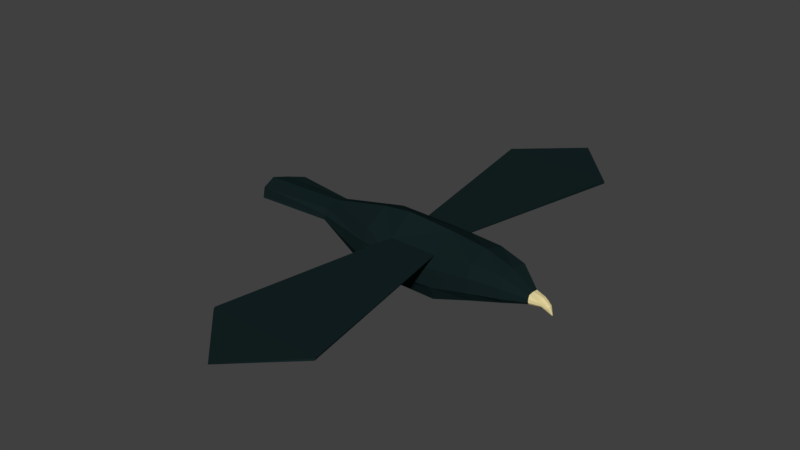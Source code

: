 # Source: Bird.blend  (saved by Blender 2.77.0; exported with 4.5.12 LTS)
import bpy
from mathutils import Matrix  # noqa: F401  (used for matrix-valued properties, if any)

bpy.ops.wm.read_factory_settings(use_empty=True)
scene = bpy.context.scene
scene.name = 'Scene'

# ---- collections
col_collection_1 = bpy.data.collections.new('Collection 1'); scene.collection.children.link(col_collection_1)

# ---- materials (node trees are filled in below, after node groups)
mat_material_001 = bpy.data.materials.new('Material.001')
mat_material_001.alpha_threshold = 0.0
mat_material_001.use_transparent_shadow = False
mat_material_001.diffuse_color = (0.007499, 0.01681, 0.01764, 1.0)
mat_material_001.roughness = 0.5
mat_material_001.specular_intensity = 0.0
mat_material_002 = bpy.data.materials.new('Material.002')
mat_material_002.alpha_threshold = 0.0
mat_material_002.use_transparent_shadow = False
mat_material_002.diffuse_color = (0.8, 0.681, 0.3475, 1.0)
mat_material_002.roughness = 0.5

# ---- material node trees

# ---- world
world_world = bpy.data.worlds.new('World'); scene.world = world_world
world_world.color = (0.05088, 0.05088, 0.05088)
world_world.use_sun_shadow = False
world_world.sun_shadow_jitter_overblur = 0.0
world_world.cycles.sampling_method = 'MANUAL'

# ---- meshes
me_cube_001 = bpy.data.meshes.new('Cube.001')
me_cube_001.from_pydata([(-0.2857, -0.2908, 2.324), (-0.2857, -0.2857, 2.814), (-0.2857, 0.2631, 2.313), (-0.2857, 0.2857, 2.843), (0.5697, -0.2908, 2.311), (0.5697, -0.2857, 2.797), (0.5697, 0.2631, 2.304), (0.5697, 0.2979, 2.812), (1.301, 0.181, 2.765), (1.301, 0.1626, 2.491), (1.301, -0.1751, 2.765), (1.301, -0.1793, 2.497), (-0.947, -0.1684, 2.643), (-0.947, -0.1636, 2.772), (-0.947, 0.1383, 2.772), (-0.947, 0.1174, 2.635), (-0.2857, 0.0, 2.947), (-0.2962, -0.007547, 2.27), (0.5697, 0.0, 2.942), (0.5697, 0.0, 2.217), (1.301, 0.0007638, 2.785), (1.301, 0.0007638, 2.447), (-0.947, -0.0007725, 2.808), (-0.9542, -0.007753, 2.628), (0.9794, -0.2518, 2.431), (0.9794, -0.2467, 2.831), (0.9794, 0.2271, 2.424), (0.9794, 0.2497, 2.817), (0.9794, 0.0, 2.891), (0.9794, 0.0, 2.355), (-0.2857, -0.3406, 2.471), (-0.2857, -0.3355, 2.671), (-0.2857, 0.3579, 2.668), (-0.2857, 0.3529, 2.468), (0.5697, 0.3579, 2.665), (0.5697, 0.3529, 2.463), (0.5697, -0.3355, 2.666), (0.5697, -0.3406, 2.462), (1.301, 0.2398, 2.657), (1.301, 0.2334, 2.555), (1.301, -0.2156, 2.659), (1.301, -0.2198, 2.556), (-0.947, -0.2144, 2.66), (-0.947, -0.2097, 2.714), (-0.947, 0.2051, 2.712), (-0.947, 0.1995, 2.656), (0.9794, 0.3219, 2.686), (0.9794, 0.3169, 2.533), (0.9794, -0.3016, 2.533), (0.9794, -0.2965, 2.688), (1.524, 0.09235, 2.538), (1.524, 0.06191, 2.512), (1.524, 0.002888, 2.62), (1.524, -0.06125, 2.612), (1.524, -0.07756, 2.536), (1.524, -0.06278, 2.514), (1.524, 0.002888, 2.496), (1.524, 0.06861, 2.612), (1.524, 0.09005, 2.573), (1.524, -0.07603, 2.573), (1.632, 0.06012, 2.532), (1.632, 0.04237, 2.514), (1.632, 0.003501, 2.599), (1.632, -0.04087, 2.586), (1.632, -0.04663, 2.53), (1.632, -0.0345, 2.515), (1.632, 0.003501, 2.502), (1.632, 0.04896, 2.586), (1.632, 0.06185, 2.556), (1.632, -0.04681, 2.556), (1.743, 0.01059, 2.446), (1.741, 0.008834, 2.445), (1.749, 0.004987, 2.449), (1.748, 0.0005958, 2.448), (1.743, 2.568e-05, 2.446), (1.741, 0.001226, 2.445), (1.74, 0.004987, 2.445), (1.748, 0.009486, 2.448), (1.745, 0.01076, 2.447), (1.745, 7.496e-06, 2.447), (1.696, -0.03395, 2.513), (1.712, -0.02948, 2.524), (1.666, 0.003909, 2.494), (1.673, -0.02469, 2.499), (1.681, -0.03381, 2.504), (1.712, 0.03812, 2.524), (1.695, 0.04782, 2.513), (1.672, 0.03316, 2.498), (1.682, 0.04651, 2.505), (1.719, 0.003909, 2.529), (1.671, -0.035, 2.561), (1.651, -0.02945, 2.513), (1.655, -0.04003, 2.523), (1.662, 0.05463, 2.54), (1.662, -0.04019, 2.54), (1.647, 0.003711, 2.505), (1.671, 0.04338, 2.561), (1.65, 0.03763, 2.512), (1.655, 0.05311, 2.524), (1.674, 0.003711, 2.569), (0.0358, 0.2979, 2.828), (0.0358, 0.2631, 2.309), (0.0358, -0.2857, 2.806), (0.0358, -0.2908, 2.318), (0.0358, 0.0, 2.983), (0.03055, -0.003773, 2.244), (0.0358, -0.3793, 2.668), (0.0358, -0.3724, 2.466), (0.0358, 0.3988, 2.666), (0.0358, 0.4143, 2.465), (-1.725, -0.3344, 2.743), (-1.859, -0.1922, 2.755), (-1.914, -0.0004576, 2.791), (-1.859, 0.1646, 2.755), (-1.725, 0.2955, 2.718), (-1.859, 0.1438, 2.698), (-1.921, -0.007438, 2.69), (-1.859, -0.1969, 2.705), (-1.725, -0.3392, 2.722), (-1.725, 0.3011, 2.742), (0.349, 0.2979, 2.82), (0.5697, 0.3106, 2.799), (0.349, 0.3783, 2.666), (0.0358, 0.3098, 2.809), (0.349, 0.3175, 2.813), (0.9629, 2.21, 2.809), (-0.265, 2.21, 2.853), (0.349, 2.21, 2.831), (0.9629, 2.227, 2.773), (-0.265, 2.226, 2.802), (0.349, 2.236, 2.811), (0.349, 2.888, 2.813), (0.349, 2.888, 2.813), (0.349, 2.888, 2.813), (0.349, 2.888, 2.813), (0.349, 2.888, 2.813), (0.349, 2.888, 2.813), (0.5697, -0.2918, 2.788), (0.3028, -0.3574, 2.667), (0.3028, -0.2857, 2.801), (0.0358, -0.2994, 2.796), (0.3028, -0.3027, 2.791), (0.9111, -2.294, 2.797), (-0.3056, -2.294, 2.817), (0.9111, -2.3, 2.777), (0.3028, -2.294, 2.807), (-0.3056, -2.308, 2.797), (0.3028, -2.311, 2.783), (0.3028, -2.914, 2.796), (0.3028, -2.914, 2.796), (0.3028, -2.914, 2.796), (0.3028, -2.914, 2.796), (0.3028, -2.914, 2.796), (0.3028, -2.914, 2.796)], [], [(33, 2, 15, 45), (109, 35, 6, 101), (48, 24, 11, 41), (107, 30, 0, 103), (105, 101, 6, 19), (104, 100, 3, 16), (29, 26, 9, 21), (28, 25, 10, 20), (46, 27, 8, 38), (31, 1, 13, 43), (17, 0, 12, 23), (16, 3, 14, 22), (1, 16, 22, 13), (2, 17, 23, 15), (27, 28, 20, 8), (24, 29, 21, 11), (102, 104, 16, 1), (103, 105, 19, 4), (4, 19, 29, 24), (7, 18, 28, 27), (34, 121, 7, 27, 46), (18, 5, 25, 28), (19, 6, 26, 29), (37, 4, 24, 48), (5, 137, 36, 49, 25), (36, 37, 48, 49), (6, 35, 47, 26), (35, 34, 46, 47), (0, 30, 42, 12), (30, 31, 43, 42), (26, 47, 39, 9), (47, 46, 38, 39), (102, 1, 31, 106, 140), (106, 31, 30, 107), (25, 49, 40, 10), (49, 48, 41, 40), (124, 121, 34, 122), (108, 122, 34, 35, 109), (3, 32, 44, 14), (32, 33, 45, 44), (11, 21, 56, 55), (57, 52, 62, 67), (20, 10, 53, 52), (10, 40, 59, 53), (40, 41, 54, 59), (41, 11, 55, 54), (38, 8, 57, 58), (21, 9, 51, 56), (8, 20, 52, 57), (39, 38, 58, 50), (9, 39, 50, 51), (81, 80, 79, 73), (52, 53, 63, 62), (53, 59, 69, 63), (55, 56, 66, 65), (54, 55, 65, 64), (59, 54, 64, 69), (58, 57, 67, 68), (56, 51, 61, 66), (51, 50, 60, 61), (50, 58, 68, 60), (71, 70, 78, 77, 72, 73, 79, 74, 75, 76), (83, 82, 76, 75), (84, 83, 75, 74), (80, 84, 74, 79), (86, 85, 77, 78), (82, 87, 71, 76), (87, 88, 70, 71), (88, 86, 78, 70), (85, 89, 72, 77), (89, 81, 73, 72), (99, 90, 81, 89), (96, 99, 89, 85), (98, 93, 86, 88), (97, 98, 88, 87), (95, 97, 87, 82), (93, 96, 85, 86), (94, 92, 84, 80), (92, 91, 83, 84), (91, 95, 82, 83), (90, 94, 80, 81), (63, 69, 94, 90), (65, 66, 95, 91), (64, 65, 91, 92), (69, 64, 92, 94), (68, 67, 96, 93), (66, 61, 97, 95), (61, 60, 98, 97), (60, 68, 93, 98), (67, 62, 99, 96), (62, 63, 90, 99), (42, 43, 110, 118), (32, 108, 109, 33), (3, 100, 123, 108, 32), (36, 138, 106, 107, 37), (141, 140, 106, 138), (0, 17, 105, 103), (5, 18, 104, 102, 139), (18, 7, 120, 100, 104), (17, 2, 101, 105), (37, 107, 103, 4), (33, 109, 101, 2), (23, 12, 117, 116), (43, 13, 111, 110), (14, 44, 119, 113), (13, 22, 112, 111), (22, 14, 113, 112), (44, 45, 114, 119), (15, 23, 116, 115), (12, 42, 118, 117), (45, 15, 115, 114), (114, 115, 113, 119), (112, 113, 115, 116), (116, 117, 111, 112), (110, 111, 117, 118), (123, 124, 122, 108), (121, 124, 130, 128), (129, 126, 132, 135), (120, 7, 125, 127), (100, 120, 127, 126), (124, 123, 129, 130), (123, 100, 126, 129), (7, 121, 128, 125), (133, 131, 134, 136, 135, 132), (126, 127, 133, 132), (130, 129, 135, 136), (125, 128, 134, 131), (127, 125, 131, 133), (128, 130, 136, 134), (137, 141, 138, 36), (141, 137, 144, 147), (145, 143, 149, 151), (139, 102, 143, 145), (102, 140, 146, 143), (140, 141, 147, 146), (5, 139, 145, 142), (137, 5, 142, 144), (151, 149, 152, 153, 150, 148), (146, 147, 153, 152), (143, 146, 152, 149), (144, 142, 148, 150), (147, 144, 150, 153), (142, 145, 151, 148)])
me_cube_001.polygons.foreach_set('material_index', [0, 0, 0, 0, 0, 0, 0, 0, 0, 0, 0, 0, 0, 0, 0, 0, 0, 0, 0, 0, 0, 0, 0, 0, 0, 0, 0, 0, 0, 0, 0, 0, 0, 0, 0, 0, 0, 0, 0, 0, 0, 1, 0, 0, 0, 0, 0, 0, 0, 0, 0, 1, 1, 1, 1, 1, 1, 1, 1, 1, 1, 1, 1, 1, 1, 1, 1, 1, 1, 1, 1, 1, 1, 1, 1, 1, 1, 1, 1, 1, 1, 1, 1, 1, 1, 1, 1, 1, 1, 1, 1, 0, 0, 0, 0, 0, 0, 0, 0, 0, 0, 0, 0, 0, 0, 0, 0, 0, 0, 0, 0, 0, 0, 0, 0, 0, 0, 0, 0, 0, 0, 0, 0, 0, 0, 0, 0, 0, 0, 0, 0, 0, 0, 0, 0, 0, 0, 0, 0, 0, 0, 0, 0])
me_cube_001.materials.append(mat_material_001)
me_cube_001.materials.append(mat_material_002)
me_cube_001.use_remesh_preserve_volume = False
me_cube_001.use_remesh_preserve_attributes = False
me_cube_001.use_mirror_vertex_groups = False
me_cube_001.update()
arm_armature = bpy.data.armatures.new('Armature')  # bones are not reproduced

# ---- objects
ob_armature = bpy.data.objects.new('Armature', arm_armature)
ob_cube = bpy.data.objects.new('Cube', me_cube_001)

# ---- transforms, parenting, visibility, modifiers, constraints
ob_armature.location = (0.0, 0.0, 0.0)
ob_armature.show_in_front = True
ob_armature.lineart.crease_threshold = 0.0
ob_cube.parent = ob_armature
ob_cube.location = (0.0, 0.0, 0.0)
ob_cube.lineart.crease_threshold = 0.0
_vg = ob_cube.vertex_groups.new(name='Body')
for _i, _w in zip([0, 1, 2, 3, 4, 5, 6, 7, 8, 9, 10, 11, 12, 13, 16, 17, 18, 19, 20, 21, 24, 25, 26, 27, 28, 29, 30, 31, 32, 33, 34, 35, 36, 37, 38, 39, 40, 41, 42, 43, 44, 45, 46, 47, 48, 49, 50, 51, 52, 53, 54, 55, 56, 57, 58, 59, 60, 61, 62, 63, 64, 65, 66, 67, 68, 69, 70, 71, 72, 73, 74, 75, 76, 77, 78, 79, 80, 81, 82, 83, 84, 85, 86, 87, 88, 89, 90, 91, 92, 93, 94, 95, 96, 97, 98, 99, 100, 101, 102, 103, 104, 105, 106, 107, 108, 109, 120, 121, 122, 123, 124, 137, 138, 139, 140, 141], [0.9441, 0.9274, 0.9405, 0.9205, 0.9904, 0.8809, 0.9929, 0.9613, 0.9995, 0.9997, 0.999, 0.9994, 0.01398, 0.000124, 0.9436, 0.9342, 0.9493, 0.9947, 0.9997, 0.9997, 0.997, 0.9897, 0.9983, 0.9954, 0.9953, 0.9987, 0.9292, 0.9269, 0.9191, 0.9269, 0.9777, 0.9878, 0.9511, 0.9824, 0.9995, 0.9996, 0.9991, 0.9993, 0.02396, 0.01209, 0.006401, 0.01143, 0.9963, 0.9975, 0.9953, 0.9923, 0.9998, 0.9998, 0.9998, 0.9998, 0.9998, 0.9998, 0.9998, 0.9998, 0.9998, 0.9998, 0.9998, 0.9998, 0.9998, 0.9998, 0.9998, 0.9998, 0.9998, 0.9998, 0.9998, 0.9998, 0.9998, 0.9998, 0.9998, 0.9998, 0.9998, 0.9998, 0.9998, 0.9998, 0.9998, 0.9998, 0.9998, 0.9998, 0.9998, 0.9998, 0.9998, 0.9998, 0.9998, 0.9998, 0.9998, 0.9998, 0.9998, 0.9998, 0.9998, 0.9998, 0.9998, 0.9998, 0.9998, 0.9998, 0.9998, 0.9998, 0.8106, 0.974, 0.8558, 0.979, 0.9513, 0.9817, 0.9366, 0.9689, 0.87, 0.9478, 0.944, 0.9571, 0.9595, 0.8043, 0.9328, 0.8859, 0.9632, 0.4505, 0.8618, 0.9337]): _vg.add([_i], _w, 'REPLACE')
_vg = ob_cube.vertex_groups.new(name='LeftWing')
for _i, _w in zip([100, 108, 109, 120, 122, 123, 124, 126, 129], [0.1701, 0.1097, 0.02065, 0.02437, 0.006022, 0.1757, 0.03488, 0.5248, 0.5182]): _vg.add([_i], _w, 'REPLACE')
_vg = ob_cube.vertex_groups.new(name='LeftWingTip')
for _i, _w in zip([125, 126, 127, 128, 129, 130, 131, 132, 133, 134, 135, 136], [0.9757, 0.4571, 0.9999, 0.9819, 0.4677, 0.9999, 1.0, 0.9916, 1.0, 1.0, 1.001, 1.0]): _vg.add([_i], _w, 'REPLACE')
_vg = ob_cube.vertex_groups.new(name='RightWing')
for _i, _w in zip([5, 18, 36, 102, 106, 137, 138, 139, 140, 141], [0.1032, 0.03611, 0.03073, 0.1253, 0.03962, 0.0958, 0.002381, 0.5343, 0.1139, 0.04529]): _vg.add([_i], _w, 'REPLACE')
_vg = ob_cube.vertex_groups.new(name='RightWingTip')
for _i, _w in zip([142, 143, 144, 145, 146, 147, 148, 149, 150, 151, 152, 153], [0.9826, 0.9789, 0.9845, 0.9977, 0.9835, 0.9995, 0.9999, 0.9992, 1.0, 0.9992, 1.004, 0.9999]): _vg.add([_i], _w, 'REPLACE')
_vg = ob_cube.vertex_groups.new(name='Tail')
for _i, _w in zip([0, 1, 2, 3, 12, 13, 14, 15, 16, 17, 22, 23, 30, 31, 32, 33, 42, 43, 44, 45, 110, 111, 112, 113, 114, 115, 116, 117, 118, 119], [0.05191, 0.05681, 0.0533, 0.05679, 0.9678, 0.9746, 0.9795, 0.9764, 0.04486, 0.06297, 0.9893, 0.9873, 0.06485, 0.06267, 0.06202, 0.06255, 0.9627, 0.9686, 0.9713, 0.9688, 0.996, 0.9993, 1.0, 0.9996, 0.9971, 0.9997, 1.0, 0.9994, 0.996, 0.9972]): _vg.add([_i], _w, 'REPLACE')
_m = ob_cube.modifiers.new('Armature', 'ARMATURE')
_m.object = ob_armature

# ---- collection membership
col_collection_1.objects.link(ob_armature)
col_collection_1.objects.link(ob_cube)

# ---- scene / render settings (as saved in the file)
scene.frame_start = 1; scene.frame_end = 45; scene.frame_set(1)
scene.render.engine = 'BLENDER_EEVEE_NEXT'
scene.render.resolution_percentage = 50
scene.render.dither_intensity = 0.0
scene.cycles.use_denoising = False
scene.cycles.samples = 128
scene.cycles.sampling_pattern = 'TABULATED_SOBOL'
scene.cycles.light_sampling_threshold = 0.0
scene.cycles.use_adaptive_sampling = False
scene.cycles.use_light_tree = False
scene.cycles.blur_glossy = 0.0
scene.cycles.sample_clamp_indirect = 0.0
scene.view_settings.view_transform = 'Standard'
bpy.context.view_layer.update()

# ---- added for rendering (the .blend has no active camera and no usable light): camera, sun
cam_auto = bpy.data.cameras.new('AutoCamera')
cam_auto.lens = 50.0
cam_auto.sensor_width = 36.0
cam_auto.clip_end = 1000.0
ob_auto_camera = bpy.data.objects.new('AutoCamera', cam_auto)
scene.collection.objects.link(ob_auto_camera)
ob_auto_camera.location = (6.30547, -7.68118, 7.91188)
ob_auto_camera.rotation_euler = (1.09748, -7.21219e-08, 0.694738)
scene.camera = ob_auto_camera
light_auto_sun = bpy.data.lights.new('AutoSun', 'SUN')
light_auto_sun.energy = 3.0
light_auto_sun.angle = 0.0523599
ob_auto_sun = bpy.data.objects.new('AutoSun', light_auto_sun)
scene.collection.objects.link(ob_auto_sun)
ob_auto_sun.rotation_euler = (0.872665, 0.174533, 0.523599)
bpy.context.view_layer.update()
